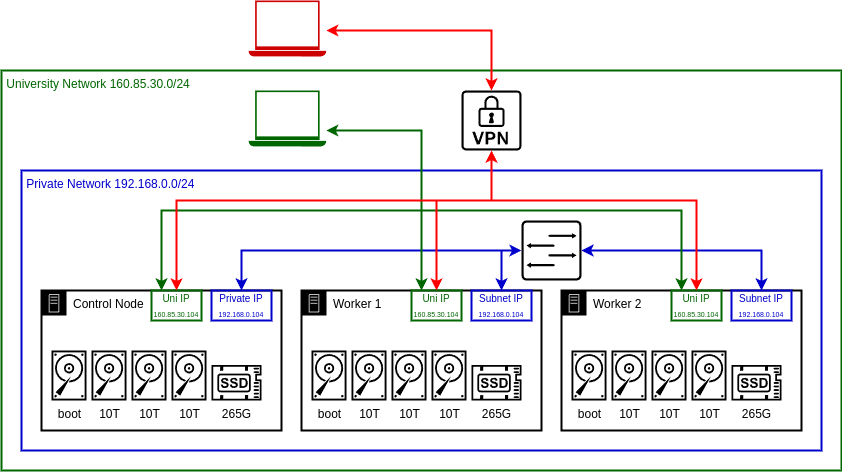

The diagram above was exported from draw.io. Its source (the exported page's mxGraphModel, read from the mxfile embedded in the PNG):
<mxGraphModel dx="1110" dy="546" grid="1" gridSize="10" guides="1" tooltips="1" connect="1" arrows="1" fold="1" page="1" pageScale="1" pageWidth="850" pageHeight="1100" math="0" shadow="0">
  <root>
    <mxCell id="0" />
    <mxCell id="1" parent="0" />
    <mxCell id="r0dUNY4dq7FPuojU4sUv-40" value="&lt;span style=&quot;color: rgb(0, 102, 0);&quot;&gt;&amp;nbsp;University Network 160.85.30.0/24&lt;/span&gt;" style="rounded=1;whiteSpace=wrap;html=1;align=left;verticalAlign=top;fillColor=none;arcSize=0;strokeColor=#006600;strokeWidth=2;" parent="1" vertex="1">
      <mxGeometry x="100" y="130" width="840" height="400" as="geometry" />
    </mxCell>
    <mxCell id="r0dUNY4dq7FPuojU4sUv-41" value="&lt;span style=&quot;color: rgb(0, 0, 204);&quot;&gt;&amp;nbsp;Private Network 192.168.0.0/24&lt;/span&gt;" style="rounded=1;whiteSpace=wrap;html=1;align=left;verticalAlign=top;fillColor=none;arcSize=0;strokeColor=#0000CC;strokeWidth=2;" parent="1" vertex="1">
      <mxGeometry x="120" y="230" width="800" height="280" as="geometry" />
    </mxCell>
    <mxCell id="r0dUNY4dq7FPuojU4sUv-42" value="Control Node" style="points=[[0,0],[0.25,0],[0.5,0],[0.75,0],[1,0],[1,0.25],[1,0.5],[1,0.75],[1,1],[0.75,1],[0.5,1],[0.25,1],[0,1],[0,0.75],[0,0.5],[0,0.25]];outlineConnect=0;gradientColor=none;html=1;whiteSpace=wrap;fontSize=12;fontStyle=0;container=1;pointerEvents=0;collapsible=0;recursiveResize=0;shape=mxgraph.aws4.group;grIcon=mxgraph.aws4.group_on_premise;strokeColor=#000000;fillColor=none;verticalAlign=top;align=left;spacingLeft=30;fontColor=light-dark(#000000, #8494aa);dashed=0;strokeWidth=2;" parent="1" vertex="1">
      <mxGeometry x="140" y="350" width="240" height="140" as="geometry" />
    </mxCell>
    <mxCell id="r0dUNY4dq7FPuojU4sUv-43" value="&lt;font style=&quot;font-size: 10px; color: rgb(0, 102, 0);&quot;&gt;Uni IP&lt;/font&gt;&lt;font style=&quot;font-size: 8px; color: rgb(0, 102, 0);&quot;&gt;&lt;br&gt;&lt;/font&gt;&lt;font style=&quot;font-size: 7px; color: rgb(0, 102, 0);&quot;&gt;160.85.30.104&lt;/font&gt;&lt;font style=&quot;font-size: 7px; color: rgba(0, 0, 0, 0);&quot;&gt;&lt;font&gt;&lt;br&gt;&lt;/font&gt;&lt;/font&gt;" style="rounded=0;whiteSpace=wrap;html=1;strokeColor=#006600;strokeWidth=2;fillColor=none;" parent="r0dUNY4dq7FPuojU4sUv-42" vertex="1">
      <mxGeometry x="110" width="50" height="30" as="geometry" />
    </mxCell>
    <mxCell id="r0dUNY4dq7FPuojU4sUv-44" value="&lt;div&gt;&lt;font style=&quot;font-size: 10px; color: rgb(0, 0, 204);&quot;&gt;Private IP&lt;/font&gt;&lt;/div&gt;&lt;div&gt;&lt;font style=&quot;font-size: 7px; color: rgb(0, 0, 204);&quot;&gt;192.168.0.104&lt;/font&gt;&lt;font style=&quot;font-size: 7px; color: rgba(0, 0, 0, 0);&quot;&gt;&lt;font&gt;&lt;br&gt;&lt;/font&gt;&lt;/font&gt;&lt;/div&gt;" style="rounded=0;whiteSpace=wrap;html=1;strokeColor=#0000CC;strokeWidth=2;fillColor=none;" parent="r0dUNY4dq7FPuojU4sUv-42" vertex="1">
      <mxGeometry x="170" width="60" height="30" as="geometry" />
    </mxCell>
    <mxCell id="r0dUNY4dq7FPuojU4sUv-45" value="boot" style="sketch=0;pointerEvents=1;shadow=0;dashed=0;html=1;strokeColor=none;fillColor=light-dark(#000000, #b2b3b4);aspect=fixed;labelPosition=center;verticalLabelPosition=bottom;verticalAlign=top;align=center;outlineConnect=0;shape=mxgraph.vvd.disk;" parent="r0dUNY4dq7FPuojU4sUv-42" vertex="1">
      <mxGeometry x="10" y="60" width="35" height="50" as="geometry" />
    </mxCell>
    <mxCell id="r0dUNY4dq7FPuojU4sUv-46" value="10T" style="sketch=0;pointerEvents=1;shadow=0;dashed=0;html=1;strokeColor=none;fillColor=#000000;aspect=fixed;labelPosition=center;verticalLabelPosition=bottom;verticalAlign=top;align=center;outlineConnect=0;shape=mxgraph.vvd.disk;" parent="r0dUNY4dq7FPuojU4sUv-42" vertex="1">
      <mxGeometry x="90" y="60" width="35" height="50" as="geometry" />
    </mxCell>
    <mxCell id="r0dUNY4dq7FPuojU4sUv-47" value="10T" style="sketch=0;pointerEvents=1;shadow=0;dashed=0;html=1;strokeColor=none;fillColor=#000000;aspect=fixed;labelPosition=center;verticalLabelPosition=bottom;verticalAlign=top;align=center;outlineConnect=0;shape=mxgraph.vvd.disk;" parent="r0dUNY4dq7FPuojU4sUv-42" vertex="1">
      <mxGeometry x="50" y="60" width="35" height="50" as="geometry" />
    </mxCell>
    <mxCell id="r0dUNY4dq7FPuojU4sUv-48" value="10T" style="sketch=0;pointerEvents=1;shadow=0;dashed=0;html=1;strokeColor=none;fillColor=#000000;aspect=fixed;labelPosition=center;verticalLabelPosition=bottom;verticalAlign=top;align=center;outlineConnect=0;shape=mxgraph.vvd.disk;" parent="r0dUNY4dq7FPuojU4sUv-42" vertex="1">
      <mxGeometry x="130" y="60" width="35" height="50" as="geometry" />
    </mxCell>
    <mxCell id="r0dUNY4dq7FPuojU4sUv-49" value="265G" style="sketch=0;pointerEvents=1;shadow=0;dashed=0;html=1;strokeColor=none;fillColor=#000000;aspect=fixed;labelPosition=center;verticalLabelPosition=bottom;verticalAlign=top;align=center;outlineConnect=0;shape=mxgraph.vvd.ssd;" parent="r0dUNY4dq7FPuojU4sUv-42" vertex="1">
      <mxGeometry x="170" y="74.5" width="50" height="35.5" as="geometry" />
    </mxCell>
    <mxCell id="r0dUNY4dq7FPuojU4sUv-59" value="Worker 1" style="points=[[0,0],[0.25,0],[0.5,0],[0.75,0],[1,0],[1,0.25],[1,0.5],[1,0.75],[1,1],[0.75,1],[0.5,1],[0.25,1],[0,1],[0,0.75],[0,0.5],[0,0.25]];outlineConnect=0;gradientColor=none;html=1;whiteSpace=wrap;fontSize=12;fontStyle=0;container=1;pointerEvents=0;collapsible=0;recursiveResize=0;shape=mxgraph.aws4.group;grIcon=mxgraph.aws4.group_on_premise;strokeColor=#000000;fillColor=none;verticalAlign=top;align=left;spacingLeft=30;fontColor=light-dark(#000000, #8494aa);dashed=0;strokeWidth=2;" parent="1" vertex="1">
      <mxGeometry x="400" y="350" width="240" height="140" as="geometry" />
    </mxCell>
    <mxCell id="r0dUNY4dq7FPuojU4sUv-60" value="&lt;font style=&quot;font-size: 10px; color: rgb(0, 102, 0);&quot;&gt;Uni IP&lt;/font&gt;&lt;font style=&quot;font-size: 8px; color: rgb(0, 102, 0);&quot;&gt;&lt;br&gt;&lt;/font&gt;&lt;font style=&quot;font-size: 7px; color: rgb(0, 102, 0);&quot;&gt;160.85.30.104&lt;/font&gt;&lt;font style=&quot;font-size: 7px; color: rgba(0, 0, 0, 0);&quot;&gt;&lt;font&gt;&lt;br&gt;&lt;/font&gt;&lt;/font&gt;" style="rounded=0;whiteSpace=wrap;html=1;strokeColor=#006600;strokeWidth=2;fillColor=none;" parent="r0dUNY4dq7FPuojU4sUv-59" vertex="1">
      <mxGeometry x="110" width="50" height="30" as="geometry" />
    </mxCell>
    <mxCell id="r0dUNY4dq7FPuojU4sUv-61" value="&lt;div&gt;&lt;font style=&quot;font-size: 10px; color: rgb(0, 0, 204);&quot;&gt;Subnet IP&lt;/font&gt;&lt;/div&gt;&lt;div&gt;&lt;font style=&quot;font-size: 7px; color: rgb(0, 0, 204);&quot;&gt;192.168.0.104&lt;/font&gt;&lt;font style=&quot;font-size: 7px; color: rgba(0, 0, 0, 0);&quot;&gt;&lt;font&gt;&lt;br&gt;&lt;/font&gt;&lt;/font&gt;&lt;/div&gt;" style="rounded=0;whiteSpace=wrap;html=1;strokeColor=#0000CC;strokeWidth=2;fillColor=none;" parent="r0dUNY4dq7FPuojU4sUv-59" vertex="1">
      <mxGeometry x="170" width="60" height="30" as="geometry" />
    </mxCell>
    <mxCell id="r0dUNY4dq7FPuojU4sUv-62" value="boot" style="sketch=0;pointerEvents=1;shadow=0;dashed=0;html=1;strokeColor=none;fillColor=light-dark(#000000, #b2b3b4);aspect=fixed;labelPosition=center;verticalLabelPosition=bottom;verticalAlign=top;align=center;outlineConnect=0;shape=mxgraph.vvd.disk;" parent="r0dUNY4dq7FPuojU4sUv-59" vertex="1">
      <mxGeometry x="10" y="60" width="35" height="50" as="geometry" />
    </mxCell>
    <mxCell id="r0dUNY4dq7FPuojU4sUv-63" value="10T" style="sketch=0;pointerEvents=1;shadow=0;dashed=0;html=1;strokeColor=none;fillColor=#000000;aspect=fixed;labelPosition=center;verticalLabelPosition=bottom;verticalAlign=top;align=center;outlineConnect=0;shape=mxgraph.vvd.disk;" parent="r0dUNY4dq7FPuojU4sUv-59" vertex="1">
      <mxGeometry x="90" y="60" width="35" height="50" as="geometry" />
    </mxCell>
    <mxCell id="r0dUNY4dq7FPuojU4sUv-64" value="10T" style="sketch=0;pointerEvents=1;shadow=0;dashed=0;html=1;strokeColor=none;fillColor=#000000;aspect=fixed;labelPosition=center;verticalLabelPosition=bottom;verticalAlign=top;align=center;outlineConnect=0;shape=mxgraph.vvd.disk;" parent="r0dUNY4dq7FPuojU4sUv-59" vertex="1">
      <mxGeometry x="50" y="60" width="35" height="50" as="geometry" />
    </mxCell>
    <mxCell id="r0dUNY4dq7FPuojU4sUv-65" value="10T" style="sketch=0;pointerEvents=1;shadow=0;dashed=0;html=1;strokeColor=none;fillColor=#000000;aspect=fixed;labelPosition=center;verticalLabelPosition=bottom;verticalAlign=top;align=center;outlineConnect=0;shape=mxgraph.vvd.disk;" parent="r0dUNY4dq7FPuojU4sUv-59" vertex="1">
      <mxGeometry x="130" y="60" width="35" height="50" as="geometry" />
    </mxCell>
    <mxCell id="r0dUNY4dq7FPuojU4sUv-66" value="265G" style="sketch=0;pointerEvents=1;shadow=0;dashed=0;html=1;strokeColor=none;fillColor=#000000;aspect=fixed;labelPosition=center;verticalLabelPosition=bottom;verticalAlign=top;align=center;outlineConnect=0;shape=mxgraph.vvd.ssd;" parent="r0dUNY4dq7FPuojU4sUv-59" vertex="1">
      <mxGeometry x="170" y="74.5" width="50" height="35.5" as="geometry" />
    </mxCell>
    <mxCell id="r0dUNY4dq7FPuojU4sUv-67" value="Worker 2" style="points=[[0,0],[0.25,0],[0.5,0],[0.75,0],[1,0],[1,0.25],[1,0.5],[1,0.75],[1,1],[0.75,1],[0.5,1],[0.25,1],[0,1],[0,0.75],[0,0.5],[0,0.25]];outlineConnect=0;gradientColor=none;html=1;whiteSpace=wrap;fontSize=12;fontStyle=0;container=1;pointerEvents=0;collapsible=0;recursiveResize=0;shape=mxgraph.aws4.group;grIcon=mxgraph.aws4.group_on_premise;strokeColor=#000000;fillColor=none;verticalAlign=top;align=left;spacingLeft=30;fontColor=light-dark(#000000, #8494aa);dashed=0;strokeWidth=2;" parent="1" vertex="1">
      <mxGeometry x="660" y="350" width="240" height="140" as="geometry" />
    </mxCell>
    <mxCell id="r0dUNY4dq7FPuojU4sUv-68" value="&lt;font style=&quot;font-size: 10px; color: rgb(0, 102, 0);&quot;&gt;Uni IP&lt;/font&gt;&lt;font style=&quot;font-size: 8px; color: rgba(0, 0, 0, 0);&quot;&gt;&lt;br&gt;&lt;/font&gt;&lt;font style=&quot;font-size: 7px; color: rgb(0, 102, 0);&quot;&gt;160.85.30.104&lt;font&gt;&lt;br&gt;&lt;/font&gt;&lt;/font&gt;" style="rounded=0;whiteSpace=wrap;html=1;strokeColor=#006600;strokeWidth=2;fillColor=none;" parent="r0dUNY4dq7FPuojU4sUv-67" vertex="1">
      <mxGeometry x="110" width="50" height="30" as="geometry" />
    </mxCell>
    <mxCell id="r0dUNY4dq7FPuojU4sUv-69" value="&lt;div&gt;&lt;font style=&quot;font-size: 10px; color: rgb(0, 0, 204);&quot;&gt;Subnet IP&lt;/font&gt;&lt;/div&gt;&lt;div&gt;&lt;font style=&quot;font-size: 7px; color: rgb(0, 0, 204);&quot;&gt;192.168.0.104&lt;/font&gt;&lt;font style=&quot;font-size: 7px; color: rgba(0, 0, 0, 0);&quot;&gt;&lt;font&gt;&lt;br&gt;&lt;/font&gt;&lt;/font&gt;&lt;/div&gt;" style="rounded=0;whiteSpace=wrap;html=1;strokeColor=#0000CC;strokeWidth=2;fillColor=none;" parent="r0dUNY4dq7FPuojU4sUv-67" vertex="1">
      <mxGeometry x="170" width="60" height="30" as="geometry" />
    </mxCell>
    <mxCell id="r0dUNY4dq7FPuojU4sUv-70" value="boot" style="sketch=0;pointerEvents=1;shadow=0;dashed=0;html=1;strokeColor=none;fillColor=light-dark(#000000, #b2b3b4);aspect=fixed;labelPosition=center;verticalLabelPosition=bottom;verticalAlign=top;align=center;outlineConnect=0;shape=mxgraph.vvd.disk;" parent="r0dUNY4dq7FPuojU4sUv-67" vertex="1">
      <mxGeometry x="10" y="60" width="35" height="50" as="geometry" />
    </mxCell>
    <mxCell id="r0dUNY4dq7FPuojU4sUv-71" value="10T" style="sketch=0;pointerEvents=1;shadow=0;dashed=0;html=1;strokeColor=none;fillColor=#000000;aspect=fixed;labelPosition=center;verticalLabelPosition=bottom;verticalAlign=top;align=center;outlineConnect=0;shape=mxgraph.vvd.disk;" parent="r0dUNY4dq7FPuojU4sUv-67" vertex="1">
      <mxGeometry x="90" y="60" width="35" height="50" as="geometry" />
    </mxCell>
    <mxCell id="r0dUNY4dq7FPuojU4sUv-72" value="10T" style="sketch=0;pointerEvents=1;shadow=0;dashed=0;html=1;strokeColor=none;fillColor=#000000;aspect=fixed;labelPosition=center;verticalLabelPosition=bottom;verticalAlign=top;align=center;outlineConnect=0;shape=mxgraph.vvd.disk;" parent="r0dUNY4dq7FPuojU4sUv-67" vertex="1">
      <mxGeometry x="50" y="60" width="35" height="50" as="geometry" />
    </mxCell>
    <mxCell id="r0dUNY4dq7FPuojU4sUv-73" value="10T" style="sketch=0;pointerEvents=1;shadow=0;dashed=0;html=1;strokeColor=none;fillColor=#000000;aspect=fixed;labelPosition=center;verticalLabelPosition=bottom;verticalAlign=top;align=center;outlineConnect=0;shape=mxgraph.vvd.disk;" parent="r0dUNY4dq7FPuojU4sUv-67" vertex="1">
      <mxGeometry x="130" y="60" width="35" height="50" as="geometry" />
    </mxCell>
    <mxCell id="r0dUNY4dq7FPuojU4sUv-74" value="265G" style="sketch=0;pointerEvents=1;shadow=0;dashed=0;html=1;strokeColor=none;fillColor=#000000;aspect=fixed;labelPosition=center;verticalLabelPosition=bottom;verticalAlign=top;align=center;outlineConnect=0;shape=mxgraph.vvd.ssd;" parent="r0dUNY4dq7FPuojU4sUv-67" vertex="1">
      <mxGeometry x="170" y="74.5" width="50" height="35.5" as="geometry" />
    </mxCell>
    <mxCell id="r0dUNY4dq7FPuojU4sUv-75" value="" style="sketch=0;pointerEvents=1;shadow=0;dashed=0;html=1;strokeColor=none;fillColor=#000000;aspect=fixed;labelPosition=center;verticalLabelPosition=bottom;verticalAlign=top;align=center;outlineConnect=0;shape=mxgraph.vvd.vpn;" parent="1" vertex="1">
      <mxGeometry x="560" y="150" width="60" height="60" as="geometry" />
    </mxCell>
    <mxCell id="r0dUNY4dq7FPuojU4sUv-76" value="" style="sketch=0;pointerEvents=1;shadow=0;dashed=0;html=1;strokeColor=none;fillColor=#000000;aspect=fixed;labelPosition=center;verticalLabelPosition=bottom;verticalAlign=top;align=center;outlineConnect=0;shape=mxgraph.vvd.switch;" parent="1" vertex="1">
      <mxGeometry x="620" y="280" width="60" height="60" as="geometry" />
    </mxCell>
    <mxCell id="r0dUNY4dq7FPuojU4sUv-77" value="" style="endArrow=classic;startArrow=classic;html=1;rounded=0;exitX=0.5;exitY=0;exitDx=0;exitDy=0;strokeWidth=2;strokeColor=#0000CC;" parent="1" source="r0dUNY4dq7FPuojU4sUv-61" target="r0dUNY4dq7FPuojU4sUv-76" edge="1">
      <mxGeometry width="50" height="50" relative="1" as="geometry">
        <mxPoint x="550" y="320" as="sourcePoint" />
        <mxPoint x="600" y="270" as="targetPoint" />
        <Array as="points">
          <mxPoint x="600" y="310" />
        </Array>
      </mxGeometry>
    </mxCell>
    <mxCell id="r0dUNY4dq7FPuojU4sUv-78" value="" style="endArrow=classic;startArrow=classic;html=1;rounded=0;exitX=0.5;exitY=0;exitDx=0;exitDy=0;strokeWidth=2;strokeColor=#0000CC;" parent="1" source="r0dUNY4dq7FPuojU4sUv-44" target="r0dUNY4dq7FPuojU4sUv-76" edge="1">
      <mxGeometry width="50" height="50" relative="1" as="geometry">
        <mxPoint x="610" y="360" as="sourcePoint" />
        <mxPoint x="630" y="305" as="targetPoint" />
        <Array as="points">
          <mxPoint x="340" y="310" />
        </Array>
      </mxGeometry>
    </mxCell>
    <mxCell id="r0dUNY4dq7FPuojU4sUv-79" value="" style="endArrow=classic;startArrow=classic;html=1;rounded=0;exitX=0.5;exitY=0;exitDx=0;exitDy=0;strokeWidth=2;strokeColor=#0000CC;" parent="1" source="r0dUNY4dq7FPuojU4sUv-69" target="r0dUNY4dq7FPuojU4sUv-76" edge="1">
      <mxGeometry width="50" height="50" relative="1" as="geometry">
        <mxPoint x="610" y="360" as="sourcePoint" />
        <mxPoint x="630" y="300" as="targetPoint" />
        <Array as="points">
          <mxPoint x="860" y="310" />
        </Array>
      </mxGeometry>
    </mxCell>
    <mxCell id="r0dUNY4dq7FPuojU4sUv-81" value="" style="sketch=0;pointerEvents=1;shadow=0;dashed=0;html=1;strokeColor=none;fillColor=#006600;aspect=fixed;labelPosition=center;verticalLabelPosition=bottom;verticalAlign=top;align=center;outlineConnect=0;shape=mxgraph.vvd.laptop;" parent="1" vertex="1">
      <mxGeometry x="347" y="150" width="77.78" height="56" as="geometry" />
    </mxCell>
    <mxCell id="r0dUNY4dq7FPuojU4sUv-84" value="" style="sketch=0;pointerEvents=1;shadow=0;dashed=0;html=1;strokeColor=none;fillColor=#CC0000;aspect=fixed;labelPosition=center;verticalLabelPosition=bottom;verticalAlign=top;align=center;outlineConnect=0;shape=mxgraph.vvd.laptop;" parent="1" vertex="1">
      <mxGeometry x="347" y="60" width="77.78" height="56" as="geometry" />
    </mxCell>
    <mxCell id="r0dUNY4dq7FPuojU4sUv-91" value="" style="endArrow=classic;startArrow=classic;html=1;rounded=0;edgeStyle=orthogonalEdgeStyle;strokeColor=#006600;strokeWidth=2;" parent="1" source="r0dUNY4dq7FPuojU4sUv-60" target="r0dUNY4dq7FPuojU4sUv-81" edge="1">
      <mxGeometry width="50" height="50" relative="1" as="geometry">
        <mxPoint x="500" y="300" as="sourcePoint" />
        <mxPoint x="550" y="250" as="targetPoint" />
        <Array as="points">
          <mxPoint x="520" y="190" />
        </Array>
      </mxGeometry>
    </mxCell>
    <mxCell id="r0dUNY4dq7FPuojU4sUv-92" value="" style="endArrow=classic;startArrow=classic;html=1;rounded=0;edgeStyle=orthogonalEdgeStyle;strokeColor=#006600;strokeWidth=2;" parent="1" source="r0dUNY4dq7FPuojU4sUv-43" target="r0dUNY4dq7FPuojU4sUv-81" edge="1">
      <mxGeometry width="50" height="50" relative="1" as="geometry">
        <mxPoint x="534.78" y="350" as="sourcePoint" />
        <mxPoint x="424.78" y="220" as="targetPoint" />
        <Array as="points">
          <mxPoint x="260" y="270" />
          <mxPoint x="520" y="270" />
          <mxPoint x="520" y="190" />
        </Array>
      </mxGeometry>
    </mxCell>
    <mxCell id="r0dUNY4dq7FPuojU4sUv-94" value="" style="endArrow=classic;startArrow=classic;html=1;rounded=0;edgeStyle=orthogonalEdgeStyle;strokeColor=#006600;strokeWidth=2;" parent="1" source="r0dUNY4dq7FPuojU4sUv-68" target="r0dUNY4dq7FPuojU4sUv-81" edge="1">
      <mxGeometry width="50" height="50" relative="1" as="geometry">
        <mxPoint x="545" y="360" as="sourcePoint" />
        <mxPoint x="435" y="200" as="targetPoint" />
        <Array as="points">
          <mxPoint x="780" y="270" />
          <mxPoint x="520" y="270" />
          <mxPoint x="520" y="190" />
        </Array>
      </mxGeometry>
    </mxCell>
    <mxCell id="r0dUNY4dq7FPuojU4sUv-95" value="" style="endArrow=classic;startArrow=classic;html=1;rounded=0;edgeStyle=orthogonalEdgeStyle;strokeColor=#FF0000;strokeWidth=2;" parent="1" source="r0dUNY4dq7FPuojU4sUv-75" target="r0dUNY4dq7FPuojU4sUv-84" edge="1">
      <mxGeometry width="50" height="50" relative="1" as="geometry">
        <mxPoint x="790" y="360" as="sourcePoint" />
        <mxPoint x="435" y="200" as="targetPoint" />
        <Array as="points">
          <mxPoint x="590" y="90" />
        </Array>
      </mxGeometry>
    </mxCell>
    <mxCell id="r0dUNY4dq7FPuojU4sUv-96" value="" style="endArrow=classic;startArrow=classic;html=1;rounded=0;edgeStyle=orthogonalEdgeStyle;strokeColor=#FF0000;strokeWidth=2;" parent="1" source="r0dUNY4dq7FPuojU4sUv-75" target="r0dUNY4dq7FPuojU4sUv-43" edge="1">
      <mxGeometry width="50" height="50" relative="1" as="geometry">
        <mxPoint x="600" y="170" as="sourcePoint" />
        <mxPoint x="435" y="100" as="targetPoint" />
        <Array as="points">
          <mxPoint x="590" y="260" />
          <mxPoint x="275" y="260" />
        </Array>
      </mxGeometry>
    </mxCell>
    <mxCell id="r0dUNY4dq7FPuojU4sUv-97" value="" style="endArrow=classic;startArrow=classic;html=1;rounded=0;edgeStyle=orthogonalEdgeStyle;strokeColor=#FF0000;strokeWidth=2;" parent="1" source="r0dUNY4dq7FPuojU4sUv-75" target="r0dUNY4dq7FPuojU4sUv-60" edge="1">
      <mxGeometry width="50" height="50" relative="1" as="geometry">
        <mxPoint x="610" y="180" as="sourcePoint" />
        <mxPoint x="445" y="110" as="targetPoint" />
        <Array as="points">
          <mxPoint x="590" y="260" />
          <mxPoint x="535" y="260" />
        </Array>
      </mxGeometry>
    </mxCell>
    <mxCell id="r0dUNY4dq7FPuojU4sUv-98" value="" style="endArrow=classic;startArrow=classic;html=1;rounded=0;edgeStyle=orthogonalEdgeStyle;strokeColor=#FF0000;strokeWidth=2;" parent="1" source="r0dUNY4dq7FPuojU4sUv-75" target="r0dUNY4dq7FPuojU4sUv-68" edge="1">
      <mxGeometry width="50" height="50" relative="1" as="geometry">
        <mxPoint x="620" y="190" as="sourcePoint" />
        <mxPoint x="455" y="120" as="targetPoint" />
        <Array as="points">
          <mxPoint x="590" y="260" />
          <mxPoint x="795" y="260" />
        </Array>
      </mxGeometry>
    </mxCell>
  </root>
</mxGraphModel>